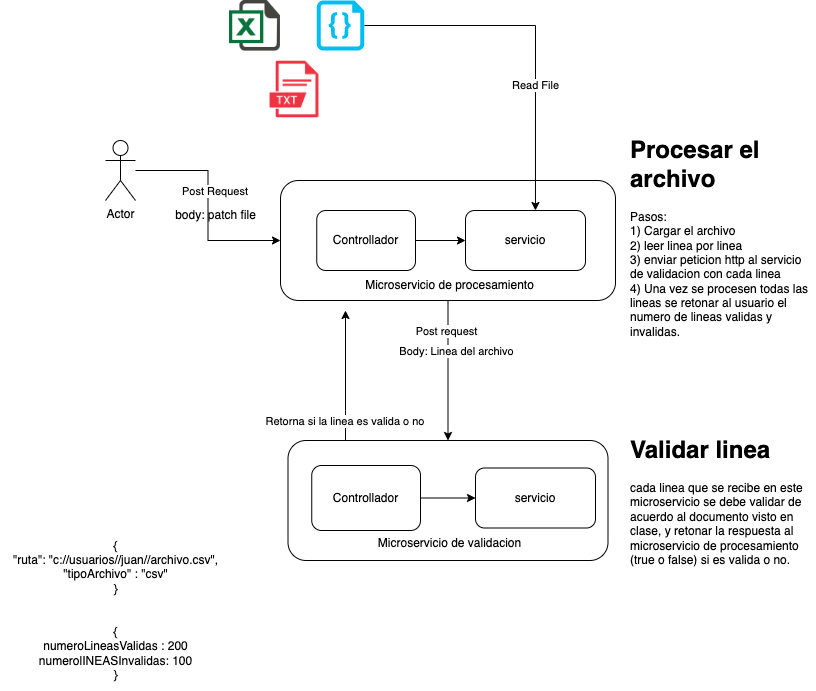

The diagram above was exported from draw.io. Its source (the exported page's mxGraphModel, read from the mxfile embedded in the PNG):
<mxGraphModel dx="2314" dy="803" grid="1" gridSize="10" guides="1" tooltips="1" connect="1" arrows="1" fold="1" page="1" pageScale="1" pageWidth="850" pageHeight="1100" math="0" shadow="0">
  <root>
    <mxCell id="0" />
    <mxCell id="1" parent="0" />
    <mxCell id="eXg_ldb2BvWOiOekXYth-5" style="edgeStyle=orthogonalEdgeStyle;rounded=0;orthogonalLoop=1;jettySize=auto;html=1;entryX=0;entryY=0.5;entryDx=0;entryDy=0;" parent="1" source="eXg_ldb2BvWOiOekXYth-3" target="eXg_ldb2BvWOiOekXYth-4" edge="1">
      <mxGeometry relative="1" as="geometry" />
    </mxCell>
    <mxCell id="eXg_ldb2BvWOiOekXYth-6" value="Post Request&amp;nbsp;" style="edgeLabel;html=1;align=center;verticalAlign=middle;resizable=0;points=[];" parent="eXg_ldb2BvWOiOekXYth-5" connectable="0" vertex="1">
      <mxGeometry x="-0.1724" y="1" relative="1" as="geometry">
        <mxPoint x="7" y="4" as="offset" />
      </mxGeometry>
    </mxCell>
    <mxCell id="eXg_ldb2BvWOiOekXYth-3" value="Actor" style="shape=umlActor;verticalLabelPosition=bottom;verticalAlign=top;html=1;outlineConnect=0;" parent="1" vertex="1">
      <mxGeometry x="130" y="170" width="30" height="60" as="geometry" />
    </mxCell>
    <mxCell id="KqFAy4A4cCN3_VEj04xP-14" style="edgeStyle=orthogonalEdgeStyle;rounded=0;orthogonalLoop=1;jettySize=auto;html=1;" parent="1" source="eXg_ldb2BvWOiOekXYth-4" target="eXg_ldb2BvWOiOekXYth-11" edge="1">
      <mxGeometry relative="1" as="geometry" />
    </mxCell>
    <mxCell id="KqFAy4A4cCN3_VEj04xP-15" value="Post request" style="edgeLabel;html=1;align=center;verticalAlign=middle;resizable=0;points=[];" parent="KqFAy4A4cCN3_VEj04xP-14" connectable="0" vertex="1">
      <mxGeometry x="-0.1286" y="1" relative="1" as="geometry">
        <mxPoint x="-3" y="-31" as="offset" />
      </mxGeometry>
    </mxCell>
    <mxCell id="KqFAy4A4cCN3_VEj04xP-16" value="Body: Linea del archivo" style="edgeLabel;html=1;align=center;verticalAlign=middle;resizable=0;points=[];" parent="KqFAy4A4cCN3_VEj04xP-14" connectable="0" vertex="1">
      <mxGeometry x="0.3" y="-3" relative="1" as="geometry">
        <mxPoint x="11" y="-41" as="offset" />
      </mxGeometry>
    </mxCell>
    <mxCell id="eXg_ldb2BvWOiOekXYth-4" value="" style="rounded=1;whiteSpace=wrap;html=1;" parent="1" vertex="1">
      <mxGeometry x="305" y="210" width="335" height="120" as="geometry" />
    </mxCell>
    <mxCell id="KqFAy4A4cCN3_VEj04xP-4" style="edgeStyle=orthogonalEdgeStyle;rounded=0;orthogonalLoop=1;jettySize=auto;html=1;entryX=0.583;entryY=0;entryDx=0;entryDy=0;entryPerimeter=0;" parent="1" source="eXg_ldb2BvWOiOekXYth-7" target="KqFAy4A4cCN3_VEj04xP-2" edge="1">
      <mxGeometry relative="1" as="geometry" />
    </mxCell>
    <mxCell id="KqFAy4A4cCN3_VEj04xP-8" value="Read File" style="edgeLabel;html=1;align=center;verticalAlign=middle;resizable=0;points=[];" parent="KqFAy4A4cCN3_VEj04xP-4" connectable="0" vertex="1">
      <mxGeometry x="0.2956" relative="1" as="geometry">
        <mxPoint as="offset" />
      </mxGeometry>
    </mxCell>
    <mxCell id="eXg_ldb2BvWOiOekXYth-7" value="" style="verticalLabelPosition=bottom;html=1;verticalAlign=top;align=center;strokeColor=none;fillColor=#00BEF2;shape=mxgraph.azure.code_file;pointerEvents=1;" parent="1" vertex="1">
      <mxGeometry x="341.25" y="30" width="47.5" height="50" as="geometry" />
    </mxCell>
    <mxCell id="eXg_ldb2BvWOiOekXYth-14" value="" style="shape=image;html=1;verticalAlign=top;verticalLabelPosition=bottom;labelBackgroundColor=#ffffff;imageAspect=0;aspect=fixed;image=https://cdn3.iconfinder.com/data/icons/document-icons-2/30/647702-excel-128.png" parent="1" vertex="1">
      <mxGeometry x="254" y="30" width="51" height="51" as="geometry" />
    </mxCell>
    <mxCell id="eXg_ldb2BvWOiOekXYth-8" value="body: patch file" style="text;html=1;align=center;verticalAlign=middle;resizable=0;points=[];autosize=1;strokeColor=none;fillColor=none;" parent="1" vertex="1">
      <mxGeometry x="190" y="230" width="100" height="30" as="geometry" />
    </mxCell>
    <mxCell id="KqFAy4A4cCN3_VEj04xP-17" style="edgeStyle=orthogonalEdgeStyle;rounded=0;orthogonalLoop=1;jettySize=auto;html=1;" parent="1" source="eXg_ldb2BvWOiOekXYth-11" edge="1">
      <mxGeometry relative="1" as="geometry">
        <mxPoint x="370" y="340" as="targetPoint" />
        <Array as="points">
          <mxPoint x="370" y="440" />
          <mxPoint x="370" y="440" />
        </Array>
      </mxGeometry>
    </mxCell>
    <mxCell id="KqFAy4A4cCN3_VEj04xP-18" value="Retorna si la linea es valida o no&amp;nbsp;" style="edgeLabel;html=1;align=center;verticalAlign=middle;resizable=0;points=[];" parent="KqFAy4A4cCN3_VEj04xP-17" connectable="0" vertex="1">
      <mxGeometry x="-0.1692" y="1" relative="1" as="geometry">
        <mxPoint x="1" y="34" as="offset" />
      </mxGeometry>
    </mxCell>
    <mxCell id="eXg_ldb2BvWOiOekXYth-11" value="" style="rounded=1;whiteSpace=wrap;html=1;" parent="1" vertex="1">
      <mxGeometry x="312.5" y="470" width="320" height="120" as="geometry" />
    </mxCell>
    <mxCell id="eXg_ldb2BvWOiOekXYth-15" value="" style="shape=image;html=1;verticalAlign=top;verticalLabelPosition=bottom;labelBackgroundColor=#ffffff;imageAspect=0;aspect=fixed;image=https://cdn4.iconfinder.com/data/icons/file-extension-names-vol-5-1/512/9-128.png" parent="1" vertex="1">
      <mxGeometry x="290" y="90" width="58" height="58" as="geometry" />
    </mxCell>
    <mxCell id="KqFAy4A4cCN3_VEj04xP-3" style="edgeStyle=orthogonalEdgeStyle;rounded=0;orthogonalLoop=1;jettySize=auto;html=1;entryX=0;entryY=0.5;entryDx=0;entryDy=0;" parent="1" source="KqFAy4A4cCN3_VEj04xP-1" target="KqFAy4A4cCN3_VEj04xP-2" edge="1">
      <mxGeometry relative="1" as="geometry" />
    </mxCell>
    <mxCell id="KqFAy4A4cCN3_VEj04xP-1" value="Controllador" style="rounded=1;whiteSpace=wrap;html=1;" parent="1" vertex="1">
      <mxGeometry x="341.25" y="240" width="98.75" height="60" as="geometry" />
    </mxCell>
    <mxCell id="KqFAy4A4cCN3_VEj04xP-2" value="servicio" style="rounded=1;whiteSpace=wrap;html=1;" parent="1" vertex="1">
      <mxGeometry x="490" y="240" width="120" height="60" as="geometry" />
    </mxCell>
    <mxCell id="KqFAy4A4cCN3_VEj04xP-10" value="&lt;h1&gt;Procesar el archivo&lt;/h1&gt;&lt;div&gt;Pasos:&lt;/div&gt;&lt;div&gt;1) Cargar el archivo&lt;/div&gt;&lt;div&gt;2) leer linea por linea&lt;/div&gt;&lt;div&gt;3) enviar peticion http al servicio de validacion con cada linea&lt;/div&gt;&lt;div&gt;4) Una vez se procesen todas las lineas se retonar al usuario el numero de lineas validas y invalidas.&lt;/div&gt;" style="text;html=1;strokeColor=none;fillColor=none;spacing=5;spacingTop=-20;whiteSpace=wrap;overflow=hidden;rounded=0;" parent="1" vertex="1">
      <mxGeometry x="650" y="160" width="190" height="220" as="geometry" />
    </mxCell>
    <mxCell id="KqFAy4A4cCN3_VEj04xP-13" style="edgeStyle=orthogonalEdgeStyle;rounded=0;orthogonalLoop=1;jettySize=auto;html=1;entryX=0;entryY=0.5;entryDx=0;entryDy=0;" parent="1" source="KqFAy4A4cCN3_VEj04xP-11" target="KqFAy4A4cCN3_VEj04xP-12" edge="1">
      <mxGeometry relative="1" as="geometry" />
    </mxCell>
    <mxCell id="KqFAy4A4cCN3_VEj04xP-11" value="Controllador" style="rounded=1;whiteSpace=wrap;html=1;" parent="1" vertex="1">
      <mxGeometry x="336.25" y="495" width="108.75" height="65" as="geometry" />
    </mxCell>
    <mxCell id="KqFAy4A4cCN3_VEj04xP-12" value="servicio" style="rounded=1;whiteSpace=wrap;html=1;" parent="1" vertex="1">
      <mxGeometry x="500" y="497.5" width="120" height="60" as="geometry" />
    </mxCell>
    <mxCell id="KqFAy4A4cCN3_VEj04xP-19" value="&lt;h1&gt;Validar linea&lt;/h1&gt;&lt;div&gt;cada linea que se recibe en este microservicio se debe validar de acuerdo al documento visto en clase, y retonar la respuesta al microservicio de procesamiento (true o false) si es valida o no.&lt;/div&gt;" style="text;html=1;strokeColor=none;fillColor=none;spacing=5;spacingTop=-20;whiteSpace=wrap;overflow=hidden;rounded=0;" parent="1" vertex="1">
      <mxGeometry x="650" y="460" width="190" height="140" as="geometry" />
    </mxCell>
    <mxCell id="KqFAy4A4cCN3_VEj04xP-20" value="Microservicio de validacion" style="text;html=1;align=center;verticalAlign=middle;resizable=0;points=[];autosize=1;strokeColor=none;fillColor=none;" parent="1" vertex="1">
      <mxGeometry x="388.75" y="557.5" width="170" height="30" as="geometry" />
    </mxCell>
    <mxCell id="KqFAy4A4cCN3_VEj04xP-21" value="Microservicio de procesamiento" style="text;html=1;align=center;verticalAlign=middle;resizable=0;points=[];autosize=1;strokeColor=none;fillColor=none;" parent="1" vertex="1">
      <mxGeometry x="378.75" y="300" width="190" height="30" as="geometry" />
    </mxCell>
    <mxCell id="_I7B_wQAPo4_pjgOznDI-1" value="&lt;div&gt;{&lt;/div&gt;&lt;div&gt;&#09;&quot;ruta&quot;: &quot;c://usuarios//juan//archivo.csv&quot;,&lt;/div&gt;&lt;div&gt;&lt;span style=&quot;&quot;&gt;&#09;&lt;/span&gt;&quot;tipoArchivo&quot; : &quot;csv&quot;&lt;/div&gt;&lt;div&gt;}&lt;/div&gt;&lt;div&gt;&lt;br&gt;&lt;/div&gt;&lt;div&gt;&lt;br&gt;&lt;/div&gt;&lt;div&gt;{&lt;/div&gt;&lt;div&gt;&lt;span style=&quot;&quot;&gt;&#09;&lt;/span&gt;numeroLineasValidas : 200&lt;/div&gt;&lt;div&gt;&lt;span style=&quot;&quot;&gt;&#09;&lt;/span&gt;numerolINEASInvalidas: 100&lt;/div&gt;&lt;div&gt;}&lt;/div&gt;" style="text;html=1;align=center;verticalAlign=middle;resizable=0;points=[];autosize=1;strokeColor=none;fillColor=none;" parent="1" vertex="1">
      <mxGeometry x="25" y="560" width="230" height="160" as="geometry" />
    </mxCell>
  </root>
</mxGraphModel>